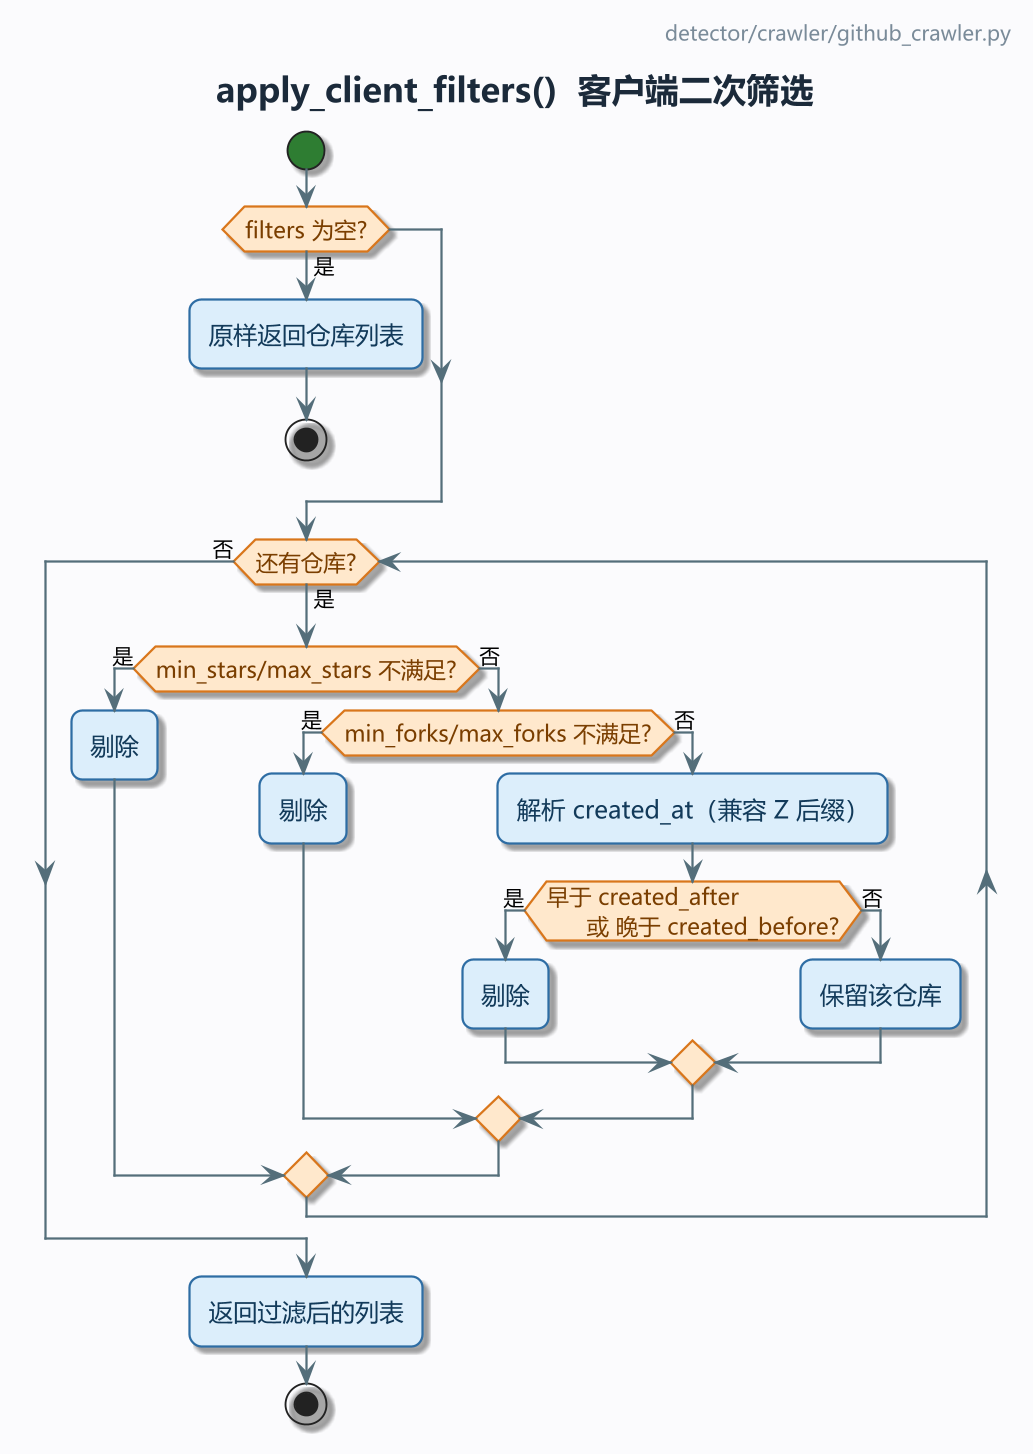

The diagram above was rendered by PlantUML. Its source (embedded in the PNG):
@startuml
!pragma layout smetana
' MPV-STYLE-BEGIN
skinparam defaultFontName "Microsoft YaHei"
skinparam monospacedFontName "Consolas"
skinparam backgroundColor #FBFBFD
skinparam shadowing true
skinparam roundCorner 12
skinparam linetype ortho
skinparam dpi 180
skinparam ArrowColor #546E7A
skinparam ArrowThickness 1.2
skinparam ArrowFontSize 11
skinparam ActivityBackgroundColor #DCEEFB
skinparam ActivityBorderColor #2E6DA4
skinparam ActivityBorderThickness 1.2
skinparam ActivityFontColor #123A5A
skinparam ActivityFontSize 13
skinparam ActivityDiamondBackgroundColor #FFE8CC
skinparam ActivityDiamondBorderColor #D9761B
skinparam ActivityDiamondBorderThickness 1.2
skinparam ActivityDiamondFontColor #7A3E00
skinparam ActivityDiamondFontSize 12
skinparam ActivityStartColor #2E7D32
skinparam ActivityEndColor #C62828
skinparam ActivityBarColor #546E7A
skinparam ActivityArrowColor #546E7A
skinparam PartitionBorderColor #9FB3C8
skinparam PartitionBorderThickness 1.2
skinparam PartitionBackgroundColor #F4F7FB
skinparam PartitionFontColor #293845
skinparam PartitionFontSize 13
skinparam PartitionFontStyle bold
skinparam NoteBackgroundColor #FFF8E1
skinparam NoteBorderColor #D9A441
skinparam NoteFontColor #4A3B12
skinparam TitleFontSize 18
skinparam TitleFontColor #1B2A3A
skinparam TitleFontStyle bold
skinparam TitleBorderThickness 0
skinparam HeaderFontSize 11
skinparam HeaderFontColor #7A8B99
skinparam FooterFontSize 10
skinparam FooterFontColor #9AA7B3
' MPV-STYLE-END
title apply_client_filters()  客户端二次筛选
header
  detector/crawler/github_crawler.py
endheader
start
if (filters 为空?) then (是)
  :原样返回仓库列表;
  stop
endif
while (还有仓库?) is (是)
  if (min_stars/max_stars 不满足?) then (是)
    :剔除;
  else (否)
    if (min_forks/max_forks 不满足?) then (是)
      :剔除;
    else (否)
      :解析 created_at（兼容 Z 后缀）;
      if (早于 created_after
      或 晚于 created_before?) then (是)
        :剔除;
      else (否)
        :保留该仓库;
      endif
    endif
  endif
endwhile (否)
:返回过滤后的列表;
stop
@enduml